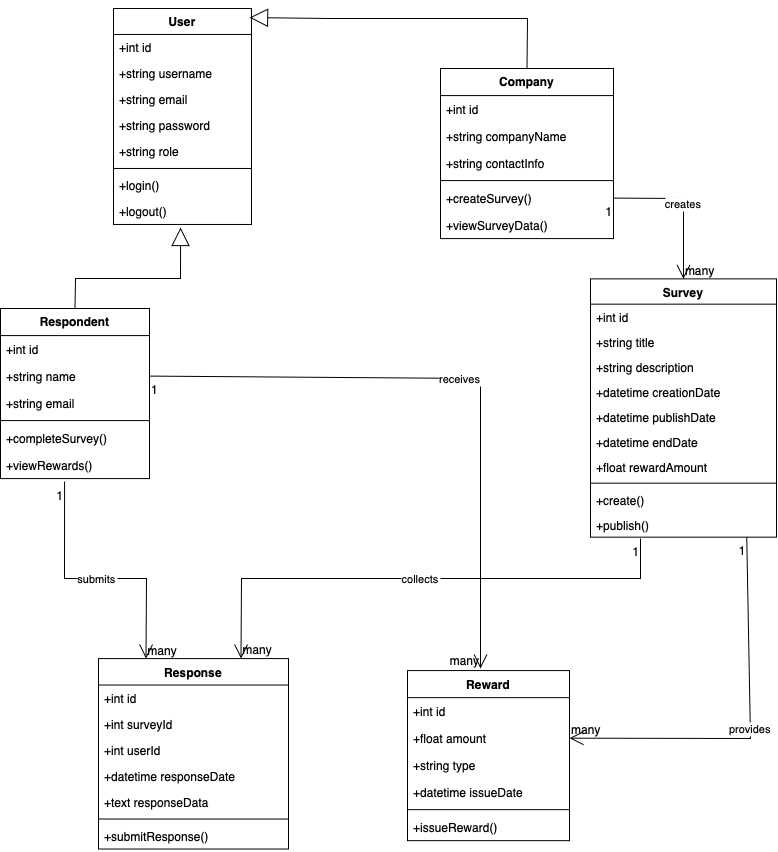

The diagram above was exported from draw.io. Its source (the exported page's mxGraphModel, read from the mxfile embedded in the PNG):
<mxGraphModel dx="1158" dy="785" grid="1" gridSize="10" guides="1" tooltips="1" connect="1" arrows="1" fold="1" page="1" pageScale="1" pageWidth="827" pageHeight="1169" math="0" shadow="0">
  <root>
    <mxCell id="WIyWlLk6GJQsqaUBKTNV-0" />
    <mxCell id="WIyWlLk6GJQsqaUBKTNV-1" parent="WIyWlLk6GJQsqaUBKTNV-0" />
    <mxCell id="yI3YQLmvaPb7nCPjdqYy-1" value="User" style="swimlane;fontStyle=1;align=center;verticalAlign=top;childLayout=stackLayout;horizontal=1;startSize=25.96875;horizontalStack=0;resizeParent=1;resizeParentMax=0;resizeLast=0;collapsible=0;marginBottom=0;" vertex="1" parent="WIyWlLk6GJQsqaUBKTNV-1">
      <mxGeometry x="193" y="30" width="138" height="215.96875" as="geometry" />
    </mxCell>
    <mxCell id="yI3YQLmvaPb7nCPjdqYy-2" value="+int id" style="text;strokeColor=none;fillColor=none;align=left;verticalAlign=top;spacingLeft=4;spacingRight=4;overflow=hidden;rotatable=0;points=[[0,0.5],[1,0.5]];portConstraint=eastwest;" vertex="1" parent="yI3YQLmvaPb7nCPjdqYy-1">
      <mxGeometry y="25.96875" width="138" height="26" as="geometry" />
    </mxCell>
    <mxCell id="yI3YQLmvaPb7nCPjdqYy-3" value="+string username" style="text;strokeColor=none;fillColor=none;align=left;verticalAlign=top;spacingLeft=4;spacingRight=4;overflow=hidden;rotatable=0;points=[[0,0.5],[1,0.5]];portConstraint=eastwest;" vertex="1" parent="yI3YQLmvaPb7nCPjdqYy-1">
      <mxGeometry y="51.96875" width="138" height="26" as="geometry" />
    </mxCell>
    <mxCell id="yI3YQLmvaPb7nCPjdqYy-4" value="+string email" style="text;strokeColor=none;fillColor=none;align=left;verticalAlign=top;spacingLeft=4;spacingRight=4;overflow=hidden;rotatable=0;points=[[0,0.5],[1,0.5]];portConstraint=eastwest;" vertex="1" parent="yI3YQLmvaPb7nCPjdqYy-1">
      <mxGeometry y="77.96875" width="138" height="26" as="geometry" />
    </mxCell>
    <mxCell id="yI3YQLmvaPb7nCPjdqYy-5" value="+string password" style="text;strokeColor=none;fillColor=none;align=left;verticalAlign=top;spacingLeft=4;spacingRight=4;overflow=hidden;rotatable=0;points=[[0,0.5],[1,0.5]];portConstraint=eastwest;" vertex="1" parent="yI3YQLmvaPb7nCPjdqYy-1">
      <mxGeometry y="103.96875" width="138" height="26" as="geometry" />
    </mxCell>
    <mxCell id="yI3YQLmvaPb7nCPjdqYy-6" value="+string role" style="text;strokeColor=none;fillColor=none;align=left;verticalAlign=top;spacingLeft=4;spacingRight=4;overflow=hidden;rotatable=0;points=[[0,0.5],[1,0.5]];portConstraint=eastwest;" vertex="1" parent="yI3YQLmvaPb7nCPjdqYy-1">
      <mxGeometry y="129.96875" width="138" height="26" as="geometry" />
    </mxCell>
    <mxCell id="yI3YQLmvaPb7nCPjdqYy-7" style="line;strokeWidth=1;fillColor=none;align=left;verticalAlign=middle;spacingTop=-1;spacingLeft=3;spacingRight=3;rotatable=0;labelPosition=right;points=[];portConstraint=eastwest;strokeColor=inherit;" vertex="1" parent="yI3YQLmvaPb7nCPjdqYy-1">
      <mxGeometry y="155.96875" width="138" height="8" as="geometry" />
    </mxCell>
    <mxCell id="yI3YQLmvaPb7nCPjdqYy-8" value="+login()" style="text;strokeColor=none;fillColor=none;align=left;verticalAlign=top;spacingLeft=4;spacingRight=4;overflow=hidden;rotatable=0;points=[[0,0.5],[1,0.5]];portConstraint=eastwest;" vertex="1" parent="yI3YQLmvaPb7nCPjdqYy-1">
      <mxGeometry y="163.96875" width="138" height="26" as="geometry" />
    </mxCell>
    <mxCell id="yI3YQLmvaPb7nCPjdqYy-9" value="+logout()" style="text;strokeColor=none;fillColor=none;align=left;verticalAlign=top;spacingLeft=4;spacingRight=4;overflow=hidden;rotatable=0;points=[[0,0.5],[1,0.5]];portConstraint=eastwest;" vertex="1" parent="yI3YQLmvaPb7nCPjdqYy-1">
      <mxGeometry y="189.96875" width="138" height="26" as="geometry" />
    </mxCell>
    <mxCell id="yI3YQLmvaPb7nCPjdqYy-10" value="Company" style="swimlane;fontStyle=1;align=center;verticalAlign=top;childLayout=stackLayout;horizontal=1;startSize=27.09375;horizontalStack=0;resizeParent=1;resizeParentMax=0;resizeLast=0;collapsible=0;marginBottom=0;" vertex="1" parent="WIyWlLk6GJQsqaUBKTNV-1">
      <mxGeometry x="520" y="90" width="173" height="170.09375" as="geometry" />
    </mxCell>
    <mxCell id="yI3YQLmvaPb7nCPjdqYy-11" value="+int id" style="text;strokeColor=none;fillColor=none;align=left;verticalAlign=top;spacingLeft=4;spacingRight=4;overflow=hidden;rotatable=0;points=[[0,0.5],[1,0.5]];portConstraint=eastwest;" vertex="1" parent="yI3YQLmvaPb7nCPjdqYy-10">
      <mxGeometry y="27.09375" width="173" height="27" as="geometry" />
    </mxCell>
    <mxCell id="yI3YQLmvaPb7nCPjdqYy-12" value="+string companyName" style="text;strokeColor=none;fillColor=none;align=left;verticalAlign=top;spacingLeft=4;spacingRight=4;overflow=hidden;rotatable=0;points=[[0,0.5],[1,0.5]];portConstraint=eastwest;" vertex="1" parent="yI3YQLmvaPb7nCPjdqYy-10">
      <mxGeometry y="54.09375" width="173" height="27" as="geometry" />
    </mxCell>
    <mxCell id="yI3YQLmvaPb7nCPjdqYy-13" value="+string contactInfo" style="text;strokeColor=none;fillColor=none;align=left;verticalAlign=top;spacingLeft=4;spacingRight=4;overflow=hidden;rotatable=0;points=[[0,0.5],[1,0.5]];portConstraint=eastwest;" vertex="1" parent="yI3YQLmvaPb7nCPjdqYy-10">
      <mxGeometry y="81.09375" width="173" height="27" as="geometry" />
    </mxCell>
    <mxCell id="yI3YQLmvaPb7nCPjdqYy-14" style="line;strokeWidth=1;fillColor=none;align=left;verticalAlign=middle;spacingTop=-1;spacingLeft=3;spacingRight=3;rotatable=0;labelPosition=right;points=[];portConstraint=eastwest;strokeColor=inherit;" vertex="1" parent="yI3YQLmvaPb7nCPjdqYy-10">
      <mxGeometry y="108.09375" width="173" height="8" as="geometry" />
    </mxCell>
    <mxCell id="yI3YQLmvaPb7nCPjdqYy-15" value="+createSurvey()" style="text;strokeColor=none;fillColor=none;align=left;verticalAlign=top;spacingLeft=4;spacingRight=4;overflow=hidden;rotatable=0;points=[[0,0.5],[1,0.5]];portConstraint=eastwest;" vertex="1" parent="yI3YQLmvaPb7nCPjdqYy-10">
      <mxGeometry y="116.09375" width="173" height="27" as="geometry" />
    </mxCell>
    <mxCell id="yI3YQLmvaPb7nCPjdqYy-16" value="+viewSurveyData()" style="text;strokeColor=none;fillColor=none;align=left;verticalAlign=top;spacingLeft=4;spacingRight=4;overflow=hidden;rotatable=0;points=[[0,0.5],[1,0.5]];portConstraint=eastwest;" vertex="1" parent="yI3YQLmvaPb7nCPjdqYy-10">
      <mxGeometry y="143.09375" width="173" height="27" as="geometry" />
    </mxCell>
    <mxCell id="yI3YQLmvaPb7nCPjdqYy-17" value="Survey" style="swimlane;fontStyle=1;align=center;verticalAlign=top;childLayout=stackLayout;horizontal=1;startSize=25.29375;horizontalStack=0;resizeParent=1;resizeParentMax=0;resizeLast=0;collapsible=0;marginBottom=0;" vertex="1" parent="WIyWlLk6GJQsqaUBKTNV-1">
      <mxGeometry x="670" y="300.37" width="186" height="258.29375" as="geometry" />
    </mxCell>
    <mxCell id="yI3YQLmvaPb7nCPjdqYy-18" value="+int id" style="text;strokeColor=none;fillColor=none;align=left;verticalAlign=top;spacingLeft=4;spacingRight=4;overflow=hidden;rotatable=0;points=[[0,0.5],[1,0.5]];portConstraint=eastwest;" vertex="1" parent="yI3YQLmvaPb7nCPjdqYy-17">
      <mxGeometry y="25.29375" width="186" height="25" as="geometry" />
    </mxCell>
    <mxCell id="yI3YQLmvaPb7nCPjdqYy-19" value="+string title" style="text;strokeColor=none;fillColor=none;align=left;verticalAlign=top;spacingLeft=4;spacingRight=4;overflow=hidden;rotatable=0;points=[[0,0.5],[1,0.5]];portConstraint=eastwest;" vertex="1" parent="yI3YQLmvaPb7nCPjdqYy-17">
      <mxGeometry y="50.29375" width="186" height="25" as="geometry" />
    </mxCell>
    <mxCell id="yI3YQLmvaPb7nCPjdqYy-20" value="+string description" style="text;strokeColor=none;fillColor=none;align=left;verticalAlign=top;spacingLeft=4;spacingRight=4;overflow=hidden;rotatable=0;points=[[0,0.5],[1,0.5]];portConstraint=eastwest;" vertex="1" parent="yI3YQLmvaPb7nCPjdqYy-17">
      <mxGeometry y="75.29375" width="186" height="25" as="geometry" />
    </mxCell>
    <mxCell id="yI3YQLmvaPb7nCPjdqYy-21" value="+datetime creationDate" style="text;strokeColor=none;fillColor=none;align=left;verticalAlign=top;spacingLeft=4;spacingRight=4;overflow=hidden;rotatable=0;points=[[0,0.5],[1,0.5]];portConstraint=eastwest;" vertex="1" parent="yI3YQLmvaPb7nCPjdqYy-17">
      <mxGeometry y="100.29375" width="186" height="25" as="geometry" />
    </mxCell>
    <mxCell id="yI3YQLmvaPb7nCPjdqYy-22" value="+datetime publishDate" style="text;strokeColor=none;fillColor=none;align=left;verticalAlign=top;spacingLeft=4;spacingRight=4;overflow=hidden;rotatable=0;points=[[0,0.5],[1,0.5]];portConstraint=eastwest;" vertex="1" parent="yI3YQLmvaPb7nCPjdqYy-17">
      <mxGeometry y="125.29375" width="186" height="25" as="geometry" />
    </mxCell>
    <mxCell id="yI3YQLmvaPb7nCPjdqYy-23" value="+datetime endDate" style="text;strokeColor=none;fillColor=none;align=left;verticalAlign=top;spacingLeft=4;spacingRight=4;overflow=hidden;rotatable=0;points=[[0,0.5],[1,0.5]];portConstraint=eastwest;" vertex="1" parent="yI3YQLmvaPb7nCPjdqYy-17">
      <mxGeometry y="150.29375" width="186" height="25" as="geometry" />
    </mxCell>
    <mxCell id="yI3YQLmvaPb7nCPjdqYy-24" value="+float rewardAmount" style="text;strokeColor=none;fillColor=none;align=left;verticalAlign=top;spacingLeft=4;spacingRight=4;overflow=hidden;rotatable=0;points=[[0,0.5],[1,0.5]];portConstraint=eastwest;" vertex="1" parent="yI3YQLmvaPb7nCPjdqYy-17">
      <mxGeometry y="175.29375" width="186" height="25" as="geometry" />
    </mxCell>
    <mxCell id="yI3YQLmvaPb7nCPjdqYy-25" style="line;strokeWidth=1;fillColor=none;align=left;verticalAlign=middle;spacingTop=-1;spacingLeft=3;spacingRight=3;rotatable=0;labelPosition=right;points=[];portConstraint=eastwest;strokeColor=inherit;" vertex="1" parent="yI3YQLmvaPb7nCPjdqYy-17">
      <mxGeometry y="200.29375" width="186" height="8" as="geometry" />
    </mxCell>
    <mxCell id="yI3YQLmvaPb7nCPjdqYy-26" value="+create()" style="text;strokeColor=none;fillColor=none;align=left;verticalAlign=top;spacingLeft=4;spacingRight=4;overflow=hidden;rotatable=0;points=[[0,0.5],[1,0.5]];portConstraint=eastwest;" vertex="1" parent="yI3YQLmvaPb7nCPjdqYy-17">
      <mxGeometry y="208.29375" width="186" height="25" as="geometry" />
    </mxCell>
    <mxCell id="yI3YQLmvaPb7nCPjdqYy-27" value="+publish()" style="text;strokeColor=none;fillColor=none;align=left;verticalAlign=top;spacingLeft=4;spacingRight=4;overflow=hidden;rotatable=0;points=[[0,0.5],[1,0.5]];portConstraint=eastwest;" vertex="1" parent="yI3YQLmvaPb7nCPjdqYy-17">
      <mxGeometry y="233.29375" width="186" height="25" as="geometry" />
    </mxCell>
    <mxCell id="yI3YQLmvaPb7nCPjdqYy-28" value="Respondent" style="swimlane;fontStyle=1;align=center;verticalAlign=top;childLayout=stackLayout;horizontal=1;startSize=27.09375;horizontalStack=0;resizeParent=1;resizeParentMax=0;resizeLast=0;collapsible=0;marginBottom=0;" vertex="1" parent="WIyWlLk6GJQsqaUBKTNV-1">
      <mxGeometry x="80" y="330" width="149" height="170.09375" as="geometry" />
    </mxCell>
    <mxCell id="yI3YQLmvaPb7nCPjdqYy-29" value="+int id" style="text;strokeColor=none;fillColor=none;align=left;verticalAlign=top;spacingLeft=4;spacingRight=4;overflow=hidden;rotatable=0;points=[[0,0.5],[1,0.5]];portConstraint=eastwest;" vertex="1" parent="yI3YQLmvaPb7nCPjdqYy-28">
      <mxGeometry y="27.09375" width="149" height="27" as="geometry" />
    </mxCell>
    <mxCell id="yI3YQLmvaPb7nCPjdqYy-30" value="+string name" style="text;strokeColor=none;fillColor=none;align=left;verticalAlign=top;spacingLeft=4;spacingRight=4;overflow=hidden;rotatable=0;points=[[0,0.5],[1,0.5]];portConstraint=eastwest;" vertex="1" parent="yI3YQLmvaPb7nCPjdqYy-28">
      <mxGeometry y="54.09375" width="149" height="27" as="geometry" />
    </mxCell>
    <mxCell id="yI3YQLmvaPb7nCPjdqYy-31" value="+string email" style="text;strokeColor=none;fillColor=none;align=left;verticalAlign=top;spacingLeft=4;spacingRight=4;overflow=hidden;rotatable=0;points=[[0,0.5],[1,0.5]];portConstraint=eastwest;" vertex="1" parent="yI3YQLmvaPb7nCPjdqYy-28">
      <mxGeometry y="81.09375" width="149" height="27" as="geometry" />
    </mxCell>
    <mxCell id="yI3YQLmvaPb7nCPjdqYy-32" style="line;strokeWidth=1;fillColor=none;align=left;verticalAlign=middle;spacingTop=-1;spacingLeft=3;spacingRight=3;rotatable=0;labelPosition=right;points=[];portConstraint=eastwest;strokeColor=inherit;" vertex="1" parent="yI3YQLmvaPb7nCPjdqYy-28">
      <mxGeometry y="108.09375" width="149" height="8" as="geometry" />
    </mxCell>
    <mxCell id="yI3YQLmvaPb7nCPjdqYy-33" value="+completeSurvey()" style="text;strokeColor=none;fillColor=none;align=left;verticalAlign=top;spacingLeft=4;spacingRight=4;overflow=hidden;rotatable=0;points=[[0,0.5],[1,0.5]];portConstraint=eastwest;" vertex="1" parent="yI3YQLmvaPb7nCPjdqYy-28">
      <mxGeometry y="116.09375" width="149" height="27" as="geometry" />
    </mxCell>
    <mxCell id="yI3YQLmvaPb7nCPjdqYy-34" value="+viewRewards()" style="text;strokeColor=none;fillColor=none;align=left;verticalAlign=top;spacingLeft=4;spacingRight=4;overflow=hidden;rotatable=0;points=[[0,0.5],[1,0.5]];portConstraint=eastwest;" vertex="1" parent="yI3YQLmvaPb7nCPjdqYy-28">
      <mxGeometry y="143.09375" width="149" height="27" as="geometry" />
    </mxCell>
    <mxCell id="yI3YQLmvaPb7nCPjdqYy-35" value="Response" style="swimlane;fontStyle=1;align=center;verticalAlign=top;childLayout=stackLayout;horizontal=1;startSize=26.450892857142858;horizontalStack=0;resizeParent=1;resizeParentMax=0;resizeLast=0;collapsible=0;marginBottom=0;" vertex="1" parent="WIyWlLk6GJQsqaUBKTNV-1">
      <mxGeometry x="178" y="680.0699999999999" width="190" height="190.45089285714286" as="geometry" />
    </mxCell>
    <mxCell id="yI3YQLmvaPb7nCPjdqYy-36" value="+int id" style="text;strokeColor=none;fillColor=none;align=left;verticalAlign=top;spacingLeft=4;spacingRight=4;overflow=hidden;rotatable=0;points=[[0,0.5],[1,0.5]];portConstraint=eastwest;" vertex="1" parent="yI3YQLmvaPb7nCPjdqYy-35">
      <mxGeometry y="26.450892857142858" width="190" height="26" as="geometry" />
    </mxCell>
    <mxCell id="yI3YQLmvaPb7nCPjdqYy-37" value="+int surveyId" style="text;strokeColor=none;fillColor=none;align=left;verticalAlign=top;spacingLeft=4;spacingRight=4;overflow=hidden;rotatable=0;points=[[0,0.5],[1,0.5]];portConstraint=eastwest;" vertex="1" parent="yI3YQLmvaPb7nCPjdqYy-35">
      <mxGeometry y="52.45089285714286" width="190" height="26" as="geometry" />
    </mxCell>
    <mxCell id="yI3YQLmvaPb7nCPjdqYy-38" value="+int userId" style="text;strokeColor=none;fillColor=none;align=left;verticalAlign=top;spacingLeft=4;spacingRight=4;overflow=hidden;rotatable=0;points=[[0,0.5],[1,0.5]];portConstraint=eastwest;" vertex="1" parent="yI3YQLmvaPb7nCPjdqYy-35">
      <mxGeometry y="78.45089285714286" width="190" height="26" as="geometry" />
    </mxCell>
    <mxCell id="yI3YQLmvaPb7nCPjdqYy-39" value="+datetime responseDate" style="text;strokeColor=none;fillColor=none;align=left;verticalAlign=top;spacingLeft=4;spacingRight=4;overflow=hidden;rotatable=0;points=[[0,0.5],[1,0.5]];portConstraint=eastwest;" vertex="1" parent="yI3YQLmvaPb7nCPjdqYy-35">
      <mxGeometry y="104.45089285714286" width="190" height="26" as="geometry" />
    </mxCell>
    <mxCell id="yI3YQLmvaPb7nCPjdqYy-40" value="+text responseData" style="text;strokeColor=none;fillColor=none;align=left;verticalAlign=top;spacingLeft=4;spacingRight=4;overflow=hidden;rotatable=0;points=[[0,0.5],[1,0.5]];portConstraint=eastwest;" vertex="1" parent="yI3YQLmvaPb7nCPjdqYy-35">
      <mxGeometry y="130.45089285714286" width="190" height="26" as="geometry" />
    </mxCell>
    <mxCell id="yI3YQLmvaPb7nCPjdqYy-41" style="line;strokeWidth=1;fillColor=none;align=left;verticalAlign=middle;spacingTop=-1;spacingLeft=3;spacingRight=3;rotatable=0;labelPosition=right;points=[];portConstraint=eastwest;strokeColor=inherit;" vertex="1" parent="yI3YQLmvaPb7nCPjdqYy-35">
      <mxGeometry y="156.45089285714286" width="190" height="8" as="geometry" />
    </mxCell>
    <mxCell id="yI3YQLmvaPb7nCPjdqYy-42" value="+submitResponse()" style="text;strokeColor=none;fillColor=none;align=left;verticalAlign=top;spacingLeft=4;spacingRight=4;overflow=hidden;rotatable=0;points=[[0,0.5],[1,0.5]];portConstraint=eastwest;" vertex="1" parent="yI3YQLmvaPb7nCPjdqYy-35">
      <mxGeometry y="164.45089285714286" width="190" height="26" as="geometry" />
    </mxCell>
    <mxCell id="yI3YQLmvaPb7nCPjdqYy-43" value="Reward" style="swimlane;fontStyle=1;align=center;verticalAlign=top;childLayout=stackLayout;horizontal=1;startSize=27.09375;horizontalStack=0;resizeParent=1;resizeParentMax=0;resizeLast=0;collapsible=0;marginBottom=0;" vertex="1" parent="WIyWlLk6GJQsqaUBKTNV-1">
      <mxGeometry x="487" y="692.0699999999999" width="162" height="170.09375" as="geometry" />
    </mxCell>
    <mxCell id="yI3YQLmvaPb7nCPjdqYy-44" value="+int id" style="text;strokeColor=none;fillColor=none;align=left;verticalAlign=top;spacingLeft=4;spacingRight=4;overflow=hidden;rotatable=0;points=[[0,0.5],[1,0.5]];portConstraint=eastwest;" vertex="1" parent="yI3YQLmvaPb7nCPjdqYy-43">
      <mxGeometry y="27.09375" width="162" height="27" as="geometry" />
    </mxCell>
    <mxCell id="yI3YQLmvaPb7nCPjdqYy-45" value="+float amount" style="text;strokeColor=none;fillColor=none;align=left;verticalAlign=top;spacingLeft=4;spacingRight=4;overflow=hidden;rotatable=0;points=[[0,0.5],[1,0.5]];portConstraint=eastwest;" vertex="1" parent="yI3YQLmvaPb7nCPjdqYy-43">
      <mxGeometry y="54.09375" width="162" height="27" as="geometry" />
    </mxCell>
    <mxCell id="yI3YQLmvaPb7nCPjdqYy-46" value="+string type" style="text;strokeColor=none;fillColor=none;align=left;verticalAlign=top;spacingLeft=4;spacingRight=4;overflow=hidden;rotatable=0;points=[[0,0.5],[1,0.5]];portConstraint=eastwest;" vertex="1" parent="yI3YQLmvaPb7nCPjdqYy-43">
      <mxGeometry y="81.09375" width="162" height="27" as="geometry" />
    </mxCell>
    <mxCell id="yI3YQLmvaPb7nCPjdqYy-47" value="+datetime issueDate" style="text;strokeColor=none;fillColor=none;align=left;verticalAlign=top;spacingLeft=4;spacingRight=4;overflow=hidden;rotatable=0;points=[[0,0.5],[1,0.5]];portConstraint=eastwest;" vertex="1" parent="yI3YQLmvaPb7nCPjdqYy-43">
      <mxGeometry y="108.09375" width="162" height="27" as="geometry" />
    </mxCell>
    <mxCell id="yI3YQLmvaPb7nCPjdqYy-48" style="line;strokeWidth=1;fillColor=none;align=left;verticalAlign=middle;spacingTop=-1;spacingLeft=3;spacingRight=3;rotatable=0;labelPosition=right;points=[];portConstraint=eastwest;strokeColor=inherit;" vertex="1" parent="yI3YQLmvaPb7nCPjdqYy-43">
      <mxGeometry y="135.09375" width="162" height="8" as="geometry" />
    </mxCell>
    <mxCell id="yI3YQLmvaPb7nCPjdqYy-49" value="+issueReward()" style="text;strokeColor=none;fillColor=none;align=left;verticalAlign=top;spacingLeft=4;spacingRight=4;overflow=hidden;rotatable=0;points=[[0,0.5],[1,0.5]];portConstraint=eastwest;" vertex="1" parent="yI3YQLmvaPb7nCPjdqYy-43">
      <mxGeometry y="143.09375" width="162" height="27" as="geometry" />
    </mxCell>
    <mxCell id="yI3YQLmvaPb7nCPjdqYy-50" value="" style="curved=0;startArrow=block;startSize=16;startFill=0;endArrow=none;entryX=0.5;entryY=0;rounded=0;exitX=0.986;exitY=0.042;exitDx=0;exitDy=0;exitPerimeter=0;" edge="1" parent="WIyWlLk6GJQsqaUBKTNV-1" source="yI3YQLmvaPb7nCPjdqYy-1" target="yI3YQLmvaPb7nCPjdqYy-10">
      <mxGeometry relative="1" as="geometry">
        <Array as="points">
          <mxPoint x="410" y="40" />
          <mxPoint x="607" y="40" />
        </Array>
        <mxPoint x="340" y="40" as="sourcePoint" />
      </mxGeometry>
    </mxCell>
    <mxCell id="yI3YQLmvaPb7nCPjdqYy-51" value="" style="curved=0;startArrow=block;startSize=16;startFill=0;endArrow=none;exitX=0.486;exitY=1.117;entryX=0.5;entryY=0;rounded=0;exitDx=0;exitDy=0;exitPerimeter=0;" edge="1" parent="WIyWlLk6GJQsqaUBKTNV-1" source="yI3YQLmvaPb7nCPjdqYy-9" target="yI3YQLmvaPb7nCPjdqYy-28">
      <mxGeometry relative="1" as="geometry">
        <Array as="points">
          <mxPoint x="260" y="300" />
          <mxPoint x="155" y="300" />
        </Array>
      </mxGeometry>
    </mxCell>
    <mxCell id="yI3YQLmvaPb7nCPjdqYy-52" value="creates" style="curved=0;startArrow=none;endArrow=open;endSize=12;exitX=1;exitY=0.5;entryX=0.5;entryY=0;rounded=0;exitDx=0;exitDy=0;" edge="1" parent="WIyWlLk6GJQsqaUBKTNV-1" source="yI3YQLmvaPb7nCPjdqYy-15" target="yI3YQLmvaPb7nCPjdqYy-17">
      <mxGeometry x="0.0047" relative="1" as="geometry">
        <Array as="points">
          <mxPoint x="763" y="220" />
        </Array>
        <mxPoint as="offset" />
      </mxGeometry>
    </mxCell>
    <mxCell id="yI3YQLmvaPb7nCPjdqYy-53" value="1" style="edgeLabel;resizable=0;labelBackgroundColor=none;fontSize=12;align=right;verticalAlign=top;" vertex="1" parent="yI3YQLmvaPb7nCPjdqYy-52">
      <mxGeometry x="-1" relative="1" as="geometry" />
    </mxCell>
    <mxCell id="yI3YQLmvaPb7nCPjdqYy-54" value="many" style="edgeLabel;resizable=0;labelBackgroundColor=none;fontSize=12;align=left;verticalAlign=bottom;" vertex="1" parent="yI3YQLmvaPb7nCPjdqYy-52">
      <mxGeometry x="1" relative="1" as="geometry" />
    </mxCell>
    <mxCell id="yI3YQLmvaPb7nCPjdqYy-55" value="submits" style="curved=0;startArrow=none;endArrow=open;endSize=12;exitX=0.43;exitY=1.108;entryX=0.25;entryY=0;rounded=0;exitDx=0;exitDy=0;exitPerimeter=0;entryDx=0;entryDy=0;" edge="1" parent="WIyWlLk6GJQsqaUBKTNV-1" source="yI3YQLmvaPb7nCPjdqYy-34" target="yI3YQLmvaPb7nCPjdqYy-35">
      <mxGeometry relative="1" as="geometry">
        <Array as="points">
          <mxPoint x="144" y="600" />
          <mxPoint x="226" y="600" />
        </Array>
      </mxGeometry>
    </mxCell>
    <mxCell id="yI3YQLmvaPb7nCPjdqYy-56" value="1" style="edgeLabel;resizable=0;labelBackgroundColor=none;fontSize=12;align=right;verticalAlign=top;" vertex="1" parent="yI3YQLmvaPb7nCPjdqYy-55">
      <mxGeometry x="-1" relative="1" as="geometry" />
    </mxCell>
    <mxCell id="yI3YQLmvaPb7nCPjdqYy-57" value="many" style="edgeLabel;resizable=0;labelBackgroundColor=none;fontSize=12;align=left;verticalAlign=bottom;" vertex="1" parent="yI3YQLmvaPb7nCPjdqYy-55">
      <mxGeometry x="1" relative="1" as="geometry" />
    </mxCell>
    <mxCell id="yI3YQLmvaPb7nCPjdqYy-58" value="collects" style="curved=0;startArrow=none;endArrow=open;endSize=12;entryX=0.75;entryY=0;rounded=0;entryDx=0;entryDy=0;" edge="1" parent="WIyWlLk6GJQsqaUBKTNV-1" target="yI3YQLmvaPb7nCPjdqYy-35">
      <mxGeometry relative="1" as="geometry">
        <Array as="points">
          <mxPoint x="720" y="600" />
          <mxPoint x="321" y="600" />
        </Array>
        <mxPoint x="720" y="560" as="sourcePoint" />
      </mxGeometry>
    </mxCell>
    <mxCell id="yI3YQLmvaPb7nCPjdqYy-59" value="1" style="edgeLabel;resizable=0;labelBackgroundColor=none;fontSize=12;align=right;verticalAlign=top;" vertex="1" parent="yI3YQLmvaPb7nCPjdqYy-58">
      <mxGeometry x="-1" relative="1" as="geometry" />
    </mxCell>
    <mxCell id="yI3YQLmvaPb7nCPjdqYy-60" value="many" style="edgeLabel;resizable=0;labelBackgroundColor=none;fontSize=12;align=left;verticalAlign=bottom;" vertex="1" parent="yI3YQLmvaPb7nCPjdqYy-58">
      <mxGeometry x="1" relative="1" as="geometry" />
    </mxCell>
    <mxCell id="yI3YQLmvaPb7nCPjdqYy-61" value="receives" style="curved=0;startArrow=none;endArrow=open;endSize=12;exitX=1;exitY=0.5;rounded=0;exitDx=0;exitDy=0;" edge="1" parent="WIyWlLk6GJQsqaUBKTNV-1" source="yI3YQLmvaPb7nCPjdqYy-30">
      <mxGeometry relative="1" as="geometry">
        <Array as="points">
          <mxPoint x="560" y="400" />
        </Array>
        <mxPoint x="560" y="690" as="targetPoint" />
      </mxGeometry>
    </mxCell>
    <mxCell id="yI3YQLmvaPb7nCPjdqYy-62" value="1" style="edgeLabel;resizable=0;labelBackgroundColor=none;fontSize=12;align=left;verticalAlign=top;" vertex="1" parent="yI3YQLmvaPb7nCPjdqYy-61">
      <mxGeometry x="-1" relative="1" as="geometry" />
    </mxCell>
    <mxCell id="yI3YQLmvaPb7nCPjdqYy-63" value="many" style="edgeLabel;resizable=0;labelBackgroundColor=none;fontSize=12;align=right;verticalAlign=bottom;" vertex="1" parent="yI3YQLmvaPb7nCPjdqYy-61">
      <mxGeometry x="1" relative="1" as="geometry" />
    </mxCell>
    <mxCell id="yI3YQLmvaPb7nCPjdqYy-64" value="provides" style="curved=0;startArrow=none;endArrow=open;endSize=12;exitX=0.84;exitY=1;entryX=1;entryY=0.5;rounded=0;entryDx=0;entryDy=0;" edge="1" parent="WIyWlLk6GJQsqaUBKTNV-1" source="yI3YQLmvaPb7nCPjdqYy-17" target="yI3YQLmvaPb7nCPjdqYy-45">
      <mxGeometry relative="1" as="geometry">
        <Array as="points">
          <mxPoint x="830" y="760" />
        </Array>
      </mxGeometry>
    </mxCell>
    <mxCell id="yI3YQLmvaPb7nCPjdqYy-65" value="1" style="edgeLabel;resizable=0;labelBackgroundColor=none;fontSize=12;align=right;verticalAlign=top;" vertex="1" parent="yI3YQLmvaPb7nCPjdqYy-64">
      <mxGeometry x="-1" relative="1" as="geometry" />
    </mxCell>
    <mxCell id="yI3YQLmvaPb7nCPjdqYy-66" value="many" style="edgeLabel;resizable=0;labelBackgroundColor=none;fontSize=12;align=left;verticalAlign=bottom;" vertex="1" parent="yI3YQLmvaPb7nCPjdqYy-64">
      <mxGeometry x="1" relative="1" as="geometry" />
    </mxCell>
  </root>
</mxGraphModel>